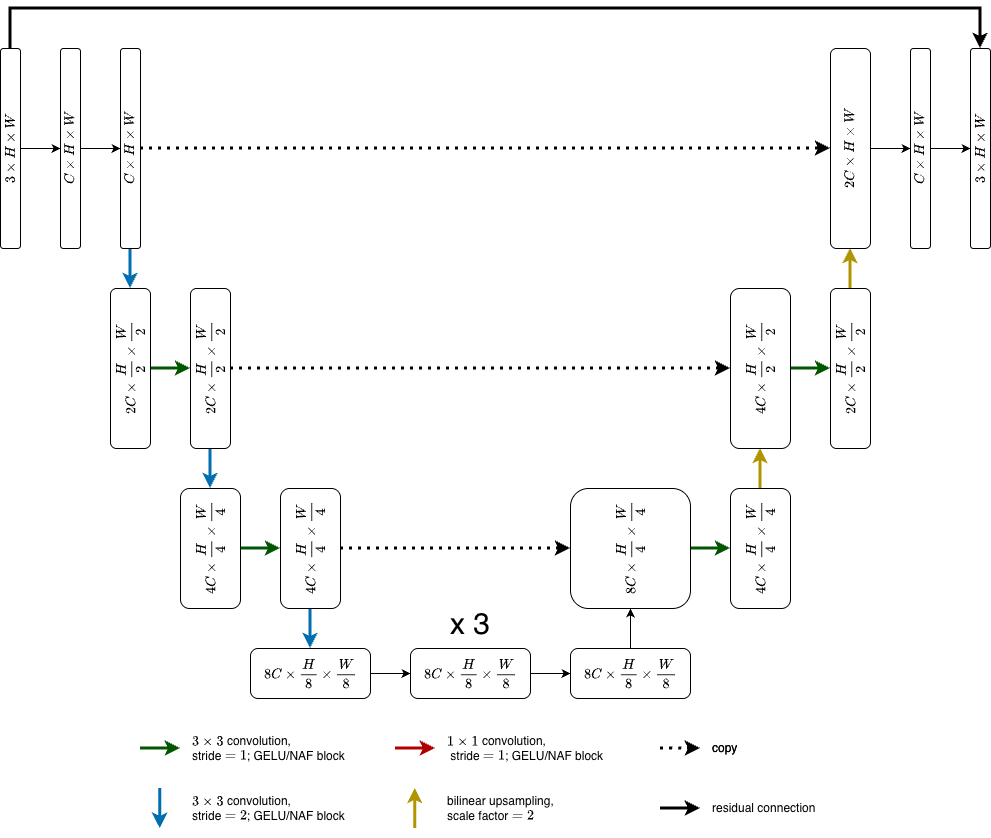

The diagram above was exported from draw.io. Its source (the exported page's mxGraphModel, read from the mxfile embedded in the PNG):
<mxGraphModel dx="2669" dy="887" grid="1" gridSize="10" guides="1" tooltips="1" connect="1" arrows="1" fold="1" page="1" pageScale="1" pageWidth="850" pageHeight="1100" background="none" math="1" shadow="0">
  <root>
    <mxCell id="0" />
    <mxCell id="1" parent="0" />
    <mxCell id="Ggzm_Y66_TXTfUxGDn1K-5" edge="1" parent="1" source="XQ_OFF5f2DCzGibb0P3r-1" style="edgeStyle=orthogonalEdgeStyle;rounded=0;orthogonalLoop=1;jettySize=auto;html=1;entryX=1;entryY=0.5;entryDx=0;entryDy=0;strokeWidth=3;exitX=1;exitY=0.5;exitDx=0;exitDy=0;" target="XQ_OFF5f2DCzGibb0P3r-39">
      <mxGeometry relative="1" as="geometry">
        <Array as="points">
          <mxPoint x="-30" y="40" />
          <mxPoint x="940" y="40" />
        </Array>
      </mxGeometry>
    </mxCell>
    <mxCell id="2vI4bGsWPlqrHlV5iBOl-8" edge="1" parent="1" source="XQ_OFF5f2DCzGibb0P3r-1" style="edgeStyle=orthogonalEdgeStyle;rounded=0;orthogonalLoop=1;jettySize=auto;html=1;entryX=0.5;entryY=0;entryDx=0;entryDy=0;" target="2vI4bGsWPlqrHlV5iBOl-7">
      <mxGeometry relative="1" as="geometry" />
    </mxCell>
    <mxCell id="XQ_OFF5f2DCzGibb0P3r-1" parent="1" style="rounded=1;whiteSpace=wrap;html=1;rotation=-90;labelBackgroundColor=none;" value="\(3 \times H \times W\)" vertex="1">
      <mxGeometry height="20" width="200" x="-130" y="170" as="geometry" />
    </mxCell>
    <mxCell id="XQ_OFF5f2DCzGibb0P3r-10" edge="1" parent="1" source="XQ_OFF5f2DCzGibb0P3r-3" style="edgeStyle=orthogonalEdgeStyle;rounded=1;orthogonalLoop=1;jettySize=auto;html=1;labelBackgroundColor=none;fontColor=default;strokeWidth=3;fillColor=#1ba1e2;strokeColor=#006EAF;" target="XQ_OFF5f2DCzGibb0P3r-5">
      <mxGeometry relative="1" as="geometry" />
    </mxCell>
    <mxCell id="XQ_OFF5f2DCzGibb0P3r-40" edge="1" parent="1" source="XQ_OFF5f2DCzGibb0P3r-3" style="edgeStyle=orthogonalEdgeStyle;rounded=1;orthogonalLoop=1;jettySize=auto;html=1;entryX=0.5;entryY=0;entryDx=0;entryDy=0;dashed=1;labelBackgroundColor=none;fontColor=default;strokeWidth=3;dashPattern=1 2;" target="XQ_OFF5f2DCzGibb0P3r-38">
      <mxGeometry relative="1" as="geometry" />
    </mxCell>
    <mxCell id="XQ_OFF5f2DCzGibb0P3r-3" parent="1" style="rounded=1;whiteSpace=wrap;html=1;rotation=-90;labelBackgroundColor=none;" value="\(C \times H \times W\)" vertex="1">
      <mxGeometry height="20" width="200" x="-10" y="170" as="geometry" />
    </mxCell>
    <mxCell id="XQ_OFF5f2DCzGibb0P3r-12" edge="1" parent="1" source="XQ_OFF5f2DCzGibb0P3r-5" style="edgeStyle=orthogonalEdgeStyle;rounded=1;orthogonalLoop=1;jettySize=auto;html=1;entryX=0.5;entryY=0;entryDx=0;entryDy=0;labelBackgroundColor=none;fontColor=default;strokeWidth=3;fillColor=#008a00;strokeColor=#005700;" target="XQ_OFF5f2DCzGibb0P3r-8">
      <mxGeometry relative="1" as="geometry" />
    </mxCell>
    <mxCell id="XQ_OFF5f2DCzGibb0P3r-5" parent="1" style="rounded=1;whiteSpace=wrap;html=1;rotation=-90;labelBackgroundColor=none;" value="$$2C \times \frac H 2 \times \frac W 2$$" vertex="1">
      <mxGeometry height="40" width="160" x="10" y="380" as="geometry" />
    </mxCell>
    <mxCell id="XQ_OFF5f2DCzGibb0P3r-6" edge="1" parent="1" source="XQ_OFF5f2DCzGibb0P3r-3" style="edgeStyle=orthogonalEdgeStyle;rounded=1;orthogonalLoop=1;jettySize=auto;html=1;exitX=0;exitY=0.5;exitDx=0;exitDy=0;labelBackgroundColor=none;fontColor=default;strokeWidth=3;" target="XQ_OFF5f2DCzGibb0P3r-3">
      <mxGeometry relative="1" as="geometry" />
    </mxCell>
    <mxCell id="XQ_OFF5f2DCzGibb0P3r-11" edge="1" parent="1" source="XQ_OFF5f2DCzGibb0P3r-8" style="edgeStyle=orthogonalEdgeStyle;rounded=1;orthogonalLoop=1;jettySize=auto;html=1;entryX=1;entryY=0.5;entryDx=0;entryDy=0;labelBackgroundColor=none;fontColor=default;strokeWidth=3;fillColor=#1ba1e2;strokeColor=#006EAF;" target="XQ_OFF5f2DCzGibb0P3r-9">
      <mxGeometry relative="1" as="geometry" />
    </mxCell>
    <mxCell id="XQ_OFF5f2DCzGibb0P3r-35" edge="1" parent="1" source="XQ_OFF5f2DCzGibb0P3r-8" style="edgeStyle=orthogonalEdgeStyle;rounded=1;orthogonalLoop=1;jettySize=auto;html=1;dashed=1;labelBackgroundColor=none;fontColor=default;strokeWidth=3;dashPattern=1 2;" target="XQ_OFF5f2DCzGibb0P3r-33">
      <mxGeometry relative="1" as="geometry" />
    </mxCell>
    <mxCell id="XQ_OFF5f2DCzGibb0P3r-8" parent="1" style="rounded=1;whiteSpace=wrap;html=1;rotation=-90;labelBackgroundColor=none;" value="$$2C \times \frac H 2 \times \frac W 2$$" vertex="1">
      <mxGeometry height="40" width="160" x="90" y="380" as="geometry" />
    </mxCell>
    <mxCell id="XQ_OFF5f2DCzGibb0P3r-14" edge="1" parent="1" source="XQ_OFF5f2DCzGibb0P3r-9" style="edgeStyle=orthogonalEdgeStyle;rounded=1;orthogonalLoop=1;jettySize=auto;html=1;entryX=0.5;entryY=0;entryDx=0;entryDy=0;labelBackgroundColor=none;fontColor=default;strokeWidth=3;fillColor=#008a00;strokeColor=#005700;" target="XQ_OFF5f2DCzGibb0P3r-13">
      <mxGeometry relative="1" as="geometry" />
    </mxCell>
    <mxCell id="XQ_OFF5f2DCzGibb0P3r-9" parent="1" style="rounded=1;whiteSpace=wrap;html=1;rotation=-90;labelBackgroundColor=none;" value="$$4C \times \frac H 4 \times \frac W 4$$" vertex="1">
      <mxGeometry height="60" width="120" x="110" y="550" as="geometry" />
    </mxCell>
    <mxCell id="XQ_OFF5f2DCzGibb0P3r-25" edge="1" parent="1" source="XQ_OFF5f2DCzGibb0P3r-13" style="edgeStyle=orthogonalEdgeStyle;rounded=1;orthogonalLoop=1;jettySize=auto;html=1;entryX=0.5;entryY=0;entryDx=0;entryDy=0;dashed=1;labelBackgroundColor=none;fontColor=default;strokeWidth=3;dashPattern=1 2;" target="XQ_OFF5f2DCzGibb0P3r-21">
      <mxGeometry relative="1" as="geometry" />
    </mxCell>
    <mxCell id="XQ_OFF5f2DCzGibb0P3r-27" edge="1" parent="1" source="XQ_OFF5f2DCzGibb0P3r-13" style="edgeStyle=orthogonalEdgeStyle;rounded=1;orthogonalLoop=1;jettySize=auto;html=1;entryX=0;entryY=0.5;entryDx=0;entryDy=0;labelBackgroundColor=none;fontColor=default;strokeWidth=3;fillColor=#1ba1e2;strokeColor=#006EAF;" target="XQ_OFF5f2DCzGibb0P3r-15">
      <mxGeometry relative="1" as="geometry" />
    </mxCell>
    <mxCell id="XQ_OFF5f2DCzGibb0P3r-13" parent="1" style="rounded=1;whiteSpace=wrap;html=1;rotation=-90;labelBackgroundColor=none;" value="$$4C \times \frac H 4 \times \frac W 4$$" vertex="1">
      <mxGeometry height="60" width="120" x="210" y="550" as="geometry" />
    </mxCell>
    <mxCell id="2vI4bGsWPlqrHlV5iBOl-3" edge="1" parent="1" source="XQ_OFF5f2DCzGibb0P3r-15" style="edgeStyle=orthogonalEdgeStyle;rounded=0;orthogonalLoop=1;jettySize=auto;html=1;" target="Q9NcRSB5JNoQF2xQH2eK-9">
      <mxGeometry relative="1" as="geometry" />
    </mxCell>
    <mxCell id="XQ_OFF5f2DCzGibb0P3r-15" parent="1" style="rounded=1;whiteSpace=wrap;html=1;rotation=0;direction=south;labelBackgroundColor=none;" value="$$8C \times \frac H 8 \times \frac W 8$$" vertex="1">
      <mxGeometry height="50" width="120" x="210" y="680" as="geometry" />
    </mxCell>
    <mxCell id="XQ_OFF5f2DCzGibb0P3r-28" edge="1" parent="1" source="XQ_OFF5f2DCzGibb0P3r-21" style="edgeStyle=orthogonalEdgeStyle;rounded=1;orthogonalLoop=1;jettySize=auto;html=1;entryX=0.5;entryY=0;entryDx=0;entryDy=0;labelBackgroundColor=none;fontColor=default;strokeWidth=3;fillColor=#008a00;strokeColor=#005700;" target="XQ_OFF5f2DCzGibb0P3r-26">
      <mxGeometry relative="1" as="geometry" />
    </mxCell>
    <mxCell id="XQ_OFF5f2DCzGibb0P3r-21" parent="1" style="rounded=1;whiteSpace=wrap;html=1;rotation=-90;labelBackgroundColor=none;" value="$$8C \times \frac H 4 \times \frac W 4$$" vertex="1">
      <mxGeometry height="120" width="120" x="530" y="520" as="geometry" />
    </mxCell>
    <mxCell id="XQ_OFF5f2DCzGibb0P3r-34" edge="1" parent="1" source="XQ_OFF5f2DCzGibb0P3r-26" style="edgeStyle=orthogonalEdgeStyle;rounded=1;orthogonalLoop=1;jettySize=auto;html=1;entryX=0;entryY=0.5;entryDx=0;entryDy=0;labelBackgroundColor=none;fontColor=default;strokeWidth=3;fillColor=#e3c800;strokeColor=#B09500;" target="XQ_OFF5f2DCzGibb0P3r-33">
      <mxGeometry relative="1" as="geometry" />
    </mxCell>
    <mxCell id="XQ_OFF5f2DCzGibb0P3r-26" parent="1" style="rounded=1;whiteSpace=wrap;html=1;rotation=-90;labelBackgroundColor=none;" value="$$4C \times \frac H 4 \times \frac W 4$$" vertex="1">
      <mxGeometry height="60" width="120" x="660" y="550" as="geometry" />
    </mxCell>
    <mxCell id="XQ_OFF5f2DCzGibb0P3r-37" edge="1" parent="1" source="XQ_OFF5f2DCzGibb0P3r-33" style="edgeStyle=orthogonalEdgeStyle;rounded=1;orthogonalLoop=1;jettySize=auto;html=1;entryX=0.5;entryY=0;entryDx=0;entryDy=0;labelBackgroundColor=none;fontColor=default;strokeWidth=3;fillColor=#008a00;strokeColor=#005700;" target="XQ_OFF5f2DCzGibb0P3r-36">
      <mxGeometry relative="1" as="geometry" />
    </mxCell>
    <mxCell id="XQ_OFF5f2DCzGibb0P3r-33" parent="1" style="rounded=1;whiteSpace=wrap;html=1;rotation=-90;labelBackgroundColor=none;" value="$$4C \times \frac H 2 \times \frac W 2$$" vertex="1">
      <mxGeometry height="60" width="160" x="640" y="370" as="geometry" />
    </mxCell>
    <mxCell id="XQ_OFF5f2DCzGibb0P3r-43" edge="1" parent="1" source="XQ_OFF5f2DCzGibb0P3r-36" style="edgeStyle=orthogonalEdgeStyle;rounded=1;orthogonalLoop=1;jettySize=auto;html=1;labelBackgroundColor=none;fontColor=default;strokeWidth=3;fillColor=#e3c800;strokeColor=#B09500;" target="XQ_OFF5f2DCzGibb0P3r-38">
      <mxGeometry relative="1" as="geometry" />
    </mxCell>
    <mxCell id="XQ_OFF5f2DCzGibb0P3r-36" parent="1" style="rounded=1;whiteSpace=wrap;html=1;rotation=-90;labelBackgroundColor=none;" value="$$2C \times \frac H 2 \times \frac W 2$$" vertex="1">
      <mxGeometry height="40" width="160" x="730" y="380" as="geometry" />
    </mxCell>
    <mxCell id="2vI4bGsWPlqrHlV5iBOl-11" edge="1" parent="1" source="XQ_OFF5f2DCzGibb0P3r-38" style="edgeStyle=orthogonalEdgeStyle;rounded=0;orthogonalLoop=1;jettySize=auto;html=1;entryX=0.5;entryY=0;entryDx=0;entryDy=0;" target="2vI4bGsWPlqrHlV5iBOl-10">
      <mxGeometry relative="1" as="geometry" />
    </mxCell>
    <mxCell id="XQ_OFF5f2DCzGibb0P3r-38" parent="1" style="rounded=1;whiteSpace=wrap;html=1;rotation=-90;labelBackgroundColor=none;" value="\(2C \times H \times W\)" vertex="1">
      <mxGeometry height="40" width="200" x="710" y="160" as="geometry" />
    </mxCell>
    <mxCell id="XQ_OFF5f2DCzGibb0P3r-39" parent="1" style="rounded=1;whiteSpace=wrap;html=1;rotation=-90;labelBackgroundColor=none;align=center;" value="\(3 \times H \times W\)" vertex="1">
      <mxGeometry height="20" width="200" x="840" y="170" as="geometry" />
    </mxCell>
    <mxCell id="XQ_OFF5f2DCzGibb0P3r-50" edge="1" parent="1" style="edgeStyle=orthogonalEdgeStyle;rounded=1;orthogonalLoop=1;jettySize=auto;html=1;entryX=0.5;entryY=0;entryDx=0;entryDy=0;labelBackgroundColor=none;fontColor=default;fillColor=#008a00;strokeColor=#005700;strokeWidth=3;">
      <mxGeometry relative="1" as="geometry">
        <mxPoint x="100" y="780" as="sourcePoint" />
        <mxPoint x="140" y="780" as="targetPoint" />
      </mxGeometry>
    </mxCell>
    <mxCell id="XQ_OFF5f2DCzGibb0P3r-52" edge="1" parent="1" style="edgeStyle=orthogonalEdgeStyle;rounded=1;orthogonalLoop=1;jettySize=auto;html=1;labelBackgroundColor=none;fontColor=default;strokeWidth=3;fillColor=#1ba1e2;strokeColor=#006EAF;">
      <mxGeometry relative="1" as="geometry">
        <Array as="points">
          <mxPoint x="120" y="840" />
          <mxPoint x="120" y="840" />
        </Array>
        <mxPoint x="119.70000000000005" y="820" as="sourcePoint" />
        <mxPoint x="119.70000000000005" y="860" as="targetPoint" />
      </mxGeometry>
    </mxCell>
    <mxCell id="XQ_OFF5f2DCzGibb0P3r-53" edge="1" parent="1" style="edgeStyle=orthogonalEdgeStyle;rounded=1;orthogonalLoop=1;jettySize=auto;html=1;entryX=0;entryY=0.5;entryDx=0;entryDy=0;labelBackgroundColor=none;fontColor=default;strokeWidth=3;fillColor=#e3c800;strokeColor=#B09500;">
      <mxGeometry relative="1" as="geometry">
        <mxPoint x="374.68000000000006" y="860" as="sourcePoint" />
        <mxPoint x="374.68000000000006" y="820" as="targetPoint" />
      </mxGeometry>
    </mxCell>
    <mxCell id="XQ_OFF5f2DCzGibb0P3r-54" edge="1" parent="1" style="edgeStyle=orthogonalEdgeStyle;rounded=1;orthogonalLoop=1;jettySize=auto;html=1;entryX=0.5;entryY=0;entryDx=0;entryDy=0;labelBackgroundColor=none;fontColor=default;strokeWidth=3;fillColor=#e51400;strokeColor=#B20000;">
      <mxGeometry relative="1" as="geometry">
        <mxPoint x="355" y="780" as="sourcePoint" />
        <mxPoint x="395" y="780" as="targetPoint" />
      </mxGeometry>
    </mxCell>
    <mxCell id="XQ_OFF5f2DCzGibb0P3r-55" edge="1" parent="1" style="edgeStyle=orthogonalEdgeStyle;rounded=1;orthogonalLoop=1;jettySize=auto;html=1;dashed=1;labelBackgroundColor=none;fontColor=default;strokeWidth=3;dashPattern=1 2;">
      <mxGeometry relative="1" as="geometry">
        <mxPoint x="620" y="780" as="sourcePoint" />
        <mxPoint x="660" y="780" as="targetPoint" />
      </mxGeometry>
    </mxCell>
    <mxCell id="XQ_OFF5f2DCzGibb0P3r-56" parent="1" style="text;html=1;whiteSpace=wrap;strokeColor=none;fillColor=none;align=left;verticalAlign=middle;rounded=0;" value="\(3\times 3\) convolution,&amp;nbsp;&lt;div&gt;s&lt;span style=&quot;background-color: transparent; color: light-dark(rgb(0, 0, 0), rgb(255, 255, 255));&quot;&gt;tride \(=1\); GELU/NAF block&lt;/span&gt;&lt;/div&gt;" vertex="1">
      <mxGeometry height="20" width="160" x="150" y="770" as="geometry" />
    </mxCell>
    <mxCell id="XQ_OFF5f2DCzGibb0P3r-57" parent="1" style="text;html=1;whiteSpace=wrap;strokeColor=none;fillColor=none;align=left;verticalAlign=middle;rounded=0;" value="\(3\times 3\) convolution,&amp;nbsp;&lt;div&gt;stride \(=2\); GELU/NAF block&lt;/div&gt;" vertex="1">
      <mxGeometry height="20" width="170" x="150" y="830" as="geometry" />
    </mxCell>
    <mxCell id="XQ_OFF5f2DCzGibb0P3r-59" parent="1" style="text;html=1;whiteSpace=wrap;strokeColor=none;fillColor=none;align=left;verticalAlign=middle;rounded=0;" value="\(1\times 1\) convolution,&lt;div&gt;&amp;nbsp;stride \(=1\); GELU/NAF block&lt;/div&gt;" vertex="1">
      <mxGeometry height="20" width="170" x="405" y="770" as="geometry" />
    </mxCell>
    <mxCell id="XQ_OFF5f2DCzGibb0P3r-60" parent="1" style="text;html=1;whiteSpace=wrap;strokeColor=none;fillColor=none;align=left;verticalAlign=middle;rounded=0;" value="bilinear upsampling, scale factor \(=2\)" vertex="1">
      <mxGeometry height="20" width="140" x="405" y="830" as="geometry" />
    </mxCell>
    <mxCell id="XQ_OFF5f2DCzGibb0P3r-61" parent="1" style="text;html=1;whiteSpace=wrap;strokeColor=none;fillColor=none;align=left;verticalAlign=middle;rounded=0;" value="copy" vertex="1">
      <mxGeometry height="20" width="140" x="670" y="770" as="geometry" />
    </mxCell>
    <mxCell id="7UC7AnSYZ6WyU7Nhfniy-4" edge="1" parent="1" style="edgeStyle=orthogonalEdgeStyle;rounded=1;orthogonalLoop=1;jettySize=auto;html=1;dashed=1;labelBackgroundColor=none;fontColor=default;strokeWidth=3;dashPattern=1 2;">
      <mxGeometry relative="1" as="geometry">
        <mxPoint x="620" y="780" as="sourcePoint" />
        <mxPoint x="660" y="780" as="targetPoint" />
      </mxGeometry>
    </mxCell>
    <mxCell id="7UC7AnSYZ6WyU7Nhfniy-5" parent="1" style="text;html=1;whiteSpace=wrap;strokeColor=none;fillColor=none;align=left;verticalAlign=middle;rounded=0;" value="copy" vertex="1">
      <mxGeometry height="20" width="140" x="670" y="770" as="geometry" />
    </mxCell>
    <mxCell id="Ggzm_Y66_TXTfUxGDn1K-3" edge="1" parent="1" style="edgeStyle=orthogonalEdgeStyle;rounded=1;orthogonalLoop=1;jettySize=auto;html=1;labelBackgroundColor=none;fontColor=default;strokeWidth=3;">
      <mxGeometry relative="1" as="geometry">
        <mxPoint x="620" y="840" as="sourcePoint" />
        <mxPoint x="660" y="840" as="targetPoint" />
      </mxGeometry>
    </mxCell>
    <mxCell id="Ggzm_Y66_TXTfUxGDn1K-4" parent="1" style="text;html=1;whiteSpace=wrap;strokeColor=none;fillColor=none;align=left;verticalAlign=middle;rounded=0;" value="residual connection" vertex="1">
      <mxGeometry height="20" width="140" x="670" y="830" as="geometry" />
    </mxCell>
    <mxCell id="2vI4bGsWPlqrHlV5iBOl-4" edge="1" parent="1" source="Q9NcRSB5JNoQF2xQH2eK-9" style="edgeStyle=orthogonalEdgeStyle;rounded=0;orthogonalLoop=1;jettySize=auto;html=1;entryX=0.5;entryY=1;entryDx=0;entryDy=0;" target="Q9NcRSB5JNoQF2xQH2eK-10">
      <mxGeometry relative="1" as="geometry" />
    </mxCell>
    <mxCell id="Q9NcRSB5JNoQF2xQH2eK-9" parent="1" style="rounded=1;whiteSpace=wrap;html=1;rotation=0;direction=south;labelBackgroundColor=none;" value="$$8C \times \frac H 8 \times \frac W 8$$" vertex="1">
      <mxGeometry height="50" width="120" x="370" y="680" as="geometry" />
    </mxCell>
    <mxCell id="2vI4bGsWPlqrHlV5iBOl-6" edge="1" parent="1" source="Q9NcRSB5JNoQF2xQH2eK-10" style="edgeStyle=orthogonalEdgeStyle;rounded=0;orthogonalLoop=1;jettySize=auto;html=1;" target="XQ_OFF5f2DCzGibb0P3r-21">
      <mxGeometry relative="1" as="geometry" />
    </mxCell>
    <mxCell id="Q9NcRSB5JNoQF2xQH2eK-10" parent="1" style="rounded=1;whiteSpace=wrap;html=1;rotation=0;direction=south;labelBackgroundColor=none;" value="$$8C \times \frac H 8 \times \frac W 8$$" vertex="1">
      <mxGeometry height="50" width="120" x="530" y="680" as="geometry" />
    </mxCell>
    <mxCell id="2vI4bGsWPlqrHlV5iBOl-2" parent="1" style="text;html=1;whiteSpace=wrap;strokeColor=none;fillColor=none;align=center;verticalAlign=middle;rounded=0;fontSize=30;" value="x 3" vertex="1">
      <mxGeometry height="30" width="60" x="400" y="640" as="geometry" />
    </mxCell>
    <mxCell id="2vI4bGsWPlqrHlV5iBOl-9" edge="1" parent="1" source="2vI4bGsWPlqrHlV5iBOl-7" style="edgeStyle=orthogonalEdgeStyle;rounded=0;orthogonalLoop=1;jettySize=auto;html=1;entryX=0.5;entryY=0;entryDx=0;entryDy=0;" target="XQ_OFF5f2DCzGibb0P3r-3">
      <mxGeometry relative="1" as="geometry" />
    </mxCell>
    <mxCell id="2vI4bGsWPlqrHlV5iBOl-7" parent="1" style="rounded=1;whiteSpace=wrap;html=1;rotation=-90;labelBackgroundColor=none;" value="\(C \times H \times W\)" vertex="1">
      <mxGeometry height="20" width="200" x="-70" y="170" as="geometry" />
    </mxCell>
    <mxCell id="2vI4bGsWPlqrHlV5iBOl-13" edge="1" parent="1" source="2vI4bGsWPlqrHlV5iBOl-10" style="edgeStyle=orthogonalEdgeStyle;rounded=0;orthogonalLoop=1;jettySize=auto;html=1;entryX=0.5;entryY=0;entryDx=0;entryDy=0;" target="XQ_OFF5f2DCzGibb0P3r-39">
      <mxGeometry relative="1" as="geometry" />
    </mxCell>
    <mxCell id="2vI4bGsWPlqrHlV5iBOl-10" parent="1" style="rounded=1;whiteSpace=wrap;html=1;rotation=-90;labelBackgroundColor=none;align=center;" value="\(C \times H \times W\)" vertex="1">
      <mxGeometry height="20" width="200" x="780" y="170" as="geometry" />
    </mxCell>
  </root>
</mxGraphModel>